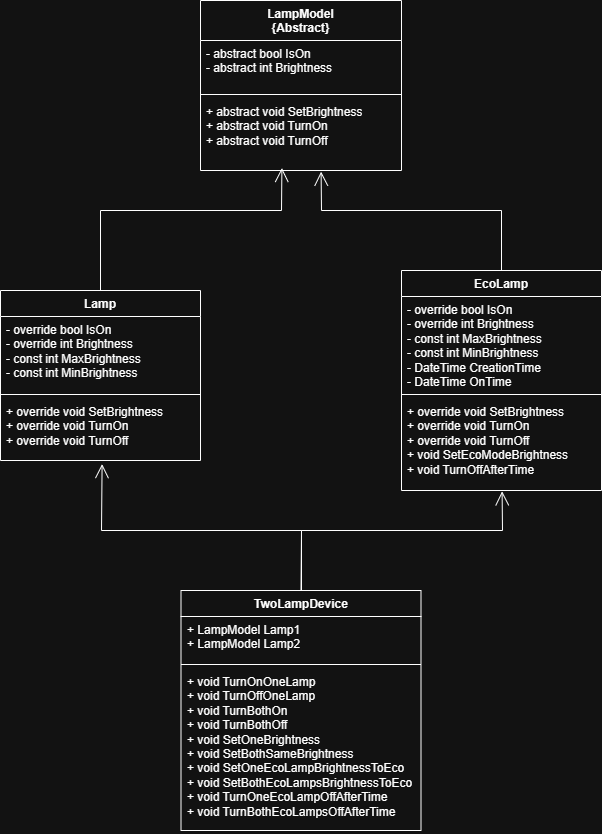

The diagram above was exported from draw.io. Its source (the exported page's mxGraphModel, read from the mxfile embedded in the PNG):
<mxGraphModel dx="1820" dy="1109" grid="1" gridSize="10" guides="1" tooltips="1" connect="1" arrows="1" fold="1" page="1" pageScale="1" pageWidth="827" pageHeight="1169" math="0" shadow="0">
  <root>
    <mxCell id="0" />
    <mxCell id="1" parent="0" />
    <mxCell id="RID6UXsq518lXAk0O2Av-1" value="LampModel&lt;div&gt;{Abstract}&lt;/div&gt;" style="swimlane;fontStyle=1;align=center;verticalAlign=top;childLayout=stackLayout;horizontal=1;startSize=40;horizontalStack=0;resizeParent=1;resizeParentMax=0;resizeLast=0;collapsible=1;marginBottom=0;whiteSpace=wrap;html=1;" vertex="1" parent="1">
      <mxGeometry x="319" y="30" width="201" height="170" as="geometry" />
    </mxCell>
    <mxCell id="RID6UXsq518lXAk0O2Av-2" value="- abstract bool IsOn&lt;div&gt;- abstract int Brightness&lt;/div&gt;" style="text;strokeColor=none;fillColor=none;align=left;verticalAlign=top;spacingLeft=4;spacingRight=4;overflow=hidden;rotatable=0;points=[[0,0.5],[1,0.5]];portConstraint=eastwest;whiteSpace=wrap;html=1;" vertex="1" parent="RID6UXsq518lXAk0O2Av-1">
      <mxGeometry y="40" width="201" height="50" as="geometry" />
    </mxCell>
    <mxCell id="RID6UXsq518lXAk0O2Av-3" value="" style="line;strokeWidth=1;fillColor=none;align=left;verticalAlign=middle;spacingTop=-1;spacingLeft=3;spacingRight=3;rotatable=0;labelPosition=right;points=[];portConstraint=eastwest;strokeColor=inherit;" vertex="1" parent="RID6UXsq518lXAk0O2Av-1">
      <mxGeometry y="90" width="201" height="8" as="geometry" />
    </mxCell>
    <mxCell id="RID6UXsq518lXAk0O2Av-4" value="+ abstract void SetBrightness&lt;div&gt;+ abstract void TurnOn&lt;/div&gt;&lt;div&gt;+ abstract void TurnOff&lt;/div&gt;" style="text;strokeColor=none;fillColor=none;align=left;verticalAlign=top;spacingLeft=4;spacingRight=4;overflow=hidden;rotatable=0;points=[[0,0.5],[1,0.5]];portConstraint=eastwest;whiteSpace=wrap;html=1;" vertex="1" parent="RID6UXsq518lXAk0O2Av-1">
      <mxGeometry y="98" width="201" height="72" as="geometry" />
    </mxCell>
    <mxCell id="RID6UXsq518lXAk0O2Av-5" value="Lamp" style="swimlane;fontStyle=1;align=center;verticalAlign=top;childLayout=stackLayout;horizontal=1;startSize=26;horizontalStack=0;resizeParent=1;resizeParentMax=0;resizeLast=0;collapsible=1;marginBottom=0;whiteSpace=wrap;html=1;" vertex="1" parent="1">
      <mxGeometry x="119" y="320" width="200" height="170" as="geometry" />
    </mxCell>
    <mxCell id="RID6UXsq518lXAk0O2Av-6" value="&lt;div&gt;- override bool IsOn&lt;/div&gt;&lt;div&gt;- override int Brightness&lt;/div&gt;&lt;div&gt;- const int MaxBrightness&lt;/div&gt;&lt;div&gt;- const int MinBrightness&lt;/div&gt;" style="text;strokeColor=none;fillColor=none;align=left;verticalAlign=top;spacingLeft=4;spacingRight=4;overflow=hidden;rotatable=0;points=[[0,0.5],[1,0.5]];portConstraint=eastwest;whiteSpace=wrap;html=1;" vertex="1" parent="RID6UXsq518lXAk0O2Av-5">
      <mxGeometry y="26" width="200" height="74" as="geometry" />
    </mxCell>
    <mxCell id="RID6UXsq518lXAk0O2Av-7" value="" style="line;strokeWidth=1;fillColor=none;align=left;verticalAlign=middle;spacingTop=-1;spacingLeft=3;spacingRight=3;rotatable=0;labelPosition=right;points=[];portConstraint=eastwest;strokeColor=inherit;" vertex="1" parent="RID6UXsq518lXAk0O2Av-5">
      <mxGeometry y="100" width="200" height="8" as="geometry" />
    </mxCell>
    <mxCell id="RID6UXsq518lXAk0O2Av-8" value="+ override&amp;nbsp;void SetBrightness&lt;div&gt;+ override&amp;nbsp;void TurnOn&lt;/div&gt;&lt;div&gt;+ override&amp;nbsp;void TurnOff&lt;/div&gt;" style="text;strokeColor=none;fillColor=none;align=left;verticalAlign=top;spacingLeft=4;spacingRight=4;overflow=hidden;rotatable=0;points=[[0,0.5],[1,0.5]];portConstraint=eastwest;whiteSpace=wrap;html=1;" vertex="1" parent="RID6UXsq518lXAk0O2Av-5">
      <mxGeometry y="108" width="200" height="62" as="geometry" />
    </mxCell>
    <mxCell id="RID6UXsq518lXAk0O2Av-13" value="TwoLampDevice" style="swimlane;fontStyle=1;align=center;verticalAlign=top;childLayout=stackLayout;horizontal=1;startSize=26;horizontalStack=0;resizeParent=1;resizeParentMax=0;resizeLast=0;collapsible=1;marginBottom=0;whiteSpace=wrap;html=1;" vertex="1" parent="1">
      <mxGeometry x="299.5" y="620" width="240" height="240" as="geometry" />
    </mxCell>
    <mxCell id="RID6UXsq518lXAk0O2Av-14" value="+ LampModel Lamp1&lt;div&gt;+&amp;nbsp;LampModel Lamp2&lt;/div&gt;" style="text;strokeColor=none;fillColor=none;align=left;verticalAlign=top;spacingLeft=4;spacingRight=4;overflow=hidden;rotatable=0;points=[[0,0.5],[1,0.5]];portConstraint=eastwest;whiteSpace=wrap;html=1;" vertex="1" parent="RID6UXsq518lXAk0O2Av-13">
      <mxGeometry y="26" width="240" height="44" as="geometry" />
    </mxCell>
    <mxCell id="RID6UXsq518lXAk0O2Av-15" value="" style="line;strokeWidth=1;fillColor=none;align=left;verticalAlign=middle;spacingTop=-1;spacingLeft=3;spacingRight=3;rotatable=0;labelPosition=right;points=[];portConstraint=eastwest;strokeColor=inherit;" vertex="1" parent="RID6UXsq518lXAk0O2Av-13">
      <mxGeometry y="70" width="240" height="8" as="geometry" />
    </mxCell>
    <mxCell id="RID6UXsq518lXAk0O2Av-16" value="+&amp;nbsp;void&amp;nbsp;TurnOnOneLamp&lt;div&gt;&lt;div&gt;+&amp;nbsp;void&amp;nbsp;TurnOffOneLamp&lt;/div&gt;&lt;div&gt;+&amp;nbsp;void&amp;nbsp;TurnBothOn&lt;/div&gt;&lt;div&gt;+&amp;nbsp;void&amp;nbsp;TurnBothOff&lt;/div&gt;&lt;div&gt;+&amp;nbsp;void&amp;nbsp;SetOneBrightness&lt;/div&gt;&lt;div&gt;+&amp;nbsp;void&amp;nbsp;SetBothSameBrightness&lt;/div&gt;&lt;div&gt;+&amp;nbsp;void&amp;nbsp;SetOneEcoLampBrightnessToEco&lt;/div&gt;&lt;div&gt;+&amp;nbsp;void&amp;nbsp;SetBothEcoLampsBrightnessToEco&lt;/div&gt;&lt;div&gt;+&amp;nbsp;void&amp;nbsp;TurnOneEcoLampOffAfterTime&lt;/div&gt;&lt;div&gt;+&amp;nbsp;void&amp;nbsp;TurnBothEcoLampsOffAfterTime&lt;/div&gt;&lt;/div&gt;" style="text;strokeColor=none;fillColor=none;align=left;verticalAlign=top;spacingLeft=4;spacingRight=4;overflow=hidden;rotatable=0;points=[[0,0.5],[1,0.5]];portConstraint=eastwest;whiteSpace=wrap;html=1;" vertex="1" parent="RID6UXsq518lXAk0O2Av-13">
      <mxGeometry y="78" width="240" height="162" as="geometry" />
    </mxCell>
    <mxCell id="RID6UXsq518lXAk0O2Av-18" value="EcoLamp" style="swimlane;fontStyle=1;align=center;verticalAlign=top;childLayout=stackLayout;horizontal=1;startSize=26;horizontalStack=0;resizeParent=1;resizeParentMax=0;resizeLast=0;collapsible=1;marginBottom=0;whiteSpace=wrap;html=1;" vertex="1" parent="1">
      <mxGeometry x="520" y="300" width="200" height="220" as="geometry" />
    </mxCell>
    <mxCell id="RID6UXsq518lXAk0O2Av-19" value="&lt;div&gt;- override bool IsOn&lt;/div&gt;&lt;div&gt;- override int Brightness&lt;/div&gt;&lt;div&gt;- const int MaxBrightness&lt;/div&gt;&lt;div&gt;- const int MinBrightness&lt;/div&gt;&lt;div&gt;-&amp;nbsp;DateTime CreationTime&lt;/div&gt;&lt;div&gt;-&amp;nbsp;DateTime OnTime&lt;/div&gt;" style="text;strokeColor=none;fillColor=none;align=left;verticalAlign=top;spacingLeft=4;spacingRight=4;overflow=hidden;rotatable=0;points=[[0,0.5],[1,0.5]];portConstraint=eastwest;whiteSpace=wrap;html=1;" vertex="1" parent="RID6UXsq518lXAk0O2Av-18">
      <mxGeometry y="26" width="200" height="94" as="geometry" />
    </mxCell>
    <mxCell id="RID6UXsq518lXAk0O2Av-20" value="" style="line;strokeWidth=1;fillColor=none;align=left;verticalAlign=middle;spacingTop=-1;spacingLeft=3;spacingRight=3;rotatable=0;labelPosition=right;points=[];portConstraint=eastwest;strokeColor=inherit;" vertex="1" parent="RID6UXsq518lXAk0O2Av-18">
      <mxGeometry y="120" width="200" height="8" as="geometry" />
    </mxCell>
    <mxCell id="RID6UXsq518lXAk0O2Av-21" value="+ override&amp;nbsp;void SetBrightness&lt;div&gt;+ override&amp;nbsp;void TurnOn&lt;/div&gt;&lt;div&gt;+ override&amp;nbsp;void TurnOff&lt;/div&gt;&lt;div&gt;+ void&amp;nbsp;SetEcoModeBrightness&lt;/div&gt;&lt;div&gt;+&amp;nbsp;void TurnOffAfterTime&lt;/div&gt;" style="text;strokeColor=none;fillColor=none;align=left;verticalAlign=top;spacingLeft=4;spacingRight=4;overflow=hidden;rotatable=0;points=[[0,0.5],[1,0.5]];portConstraint=eastwest;whiteSpace=wrap;html=1;" vertex="1" parent="RID6UXsq518lXAk0O2Av-18">
      <mxGeometry y="128" width="200" height="92" as="geometry" />
    </mxCell>
    <mxCell id="RID6UXsq518lXAk0O2Av-22" value="" style="endArrow=open;endFill=1;endSize=12;html=1;rounded=0;exitX=0.5;exitY=0;exitDx=0;exitDy=0;entryX=0.508;entryY=1.058;entryDx=0;entryDy=0;entryPerimeter=0;" edge="1" parent="1" source="RID6UXsq518lXAk0O2Av-13" target="RID6UXsq518lXAk0O2Av-8">
      <mxGeometry width="160" relative="1" as="geometry">
        <mxPoint x="100" y="650" as="sourcePoint" />
        <mxPoint x="260" y="650" as="targetPoint" />
        <Array as="points">
          <mxPoint x="420" y="560" />
          <mxPoint x="220" y="560" />
        </Array>
      </mxGeometry>
    </mxCell>
    <mxCell id="RID6UXsq518lXAk0O2Av-23" value="" style="endArrow=open;endFill=1;endSize=12;html=1;rounded=0;entryX=0.503;entryY=1.009;entryDx=0;entryDy=0;entryPerimeter=0;" edge="1" parent="1" target="RID6UXsq518lXAk0O2Av-21">
      <mxGeometry width="160" relative="1" as="geometry">
        <mxPoint x="420" y="620" as="sourcePoint" />
        <mxPoint x="580" y="620" as="targetPoint" />
        <Array as="points">
          <mxPoint x="420" y="560" />
          <mxPoint x="621" y="560" />
        </Array>
      </mxGeometry>
    </mxCell>
    <mxCell id="RID6UXsq518lXAk0O2Av-24" value="" style="endArrow=open;endFill=1;endSize=12;html=1;rounded=0;exitX=0.5;exitY=0;exitDx=0;exitDy=0;entryX=0.405;entryY=0.965;entryDx=0;entryDy=0;entryPerimeter=0;" edge="1" parent="1" source="RID6UXsq518lXAk0O2Av-5" target="RID6UXsq518lXAk0O2Av-4">
      <mxGeometry width="160" relative="1" as="geometry">
        <mxPoint x="140" y="280" as="sourcePoint" />
        <mxPoint x="400" y="210" as="targetPoint" />
        <Array as="points">
          <mxPoint x="219" y="240" />
          <mxPoint x="400" y="240" />
        </Array>
      </mxGeometry>
    </mxCell>
    <mxCell id="RID6UXsq518lXAk0O2Av-25" value="" style="endArrow=open;endFill=1;endSize=12;html=1;rounded=0;exitX=0.5;exitY=0;exitDx=0;exitDy=0;entryX=0.6;entryY=1.016;entryDx=0;entryDy=0;entryPerimeter=0;" edge="1" parent="1" source="RID6UXsq518lXAk0O2Av-18" target="RID6UXsq518lXAk0O2Av-4">
      <mxGeometry width="160" relative="1" as="geometry">
        <mxPoint x="470" y="270" as="sourcePoint" />
        <mxPoint x="630" y="270" as="targetPoint" />
        <Array as="points">
          <mxPoint x="620" y="240" />
          <mxPoint x="440" y="240" />
        </Array>
      </mxGeometry>
    </mxCell>
  </root>
</mxGraphModel>